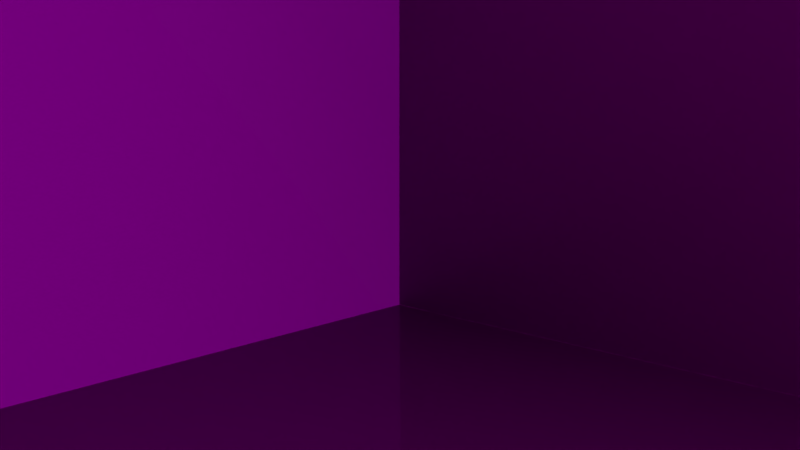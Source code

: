 # Source: load_unload.blend  (saved by Blender 2.90.8; exported with 4.5.12 LTS)
import bpy
from mathutils import Matrix  # noqa: F401  (used for matrix-valued properties, if any)

bpy.ops.wm.read_factory_settings(use_empty=True)
scene = bpy.context.scene
scene.name = 'Scene'

# ---- collections
col_main_scene = bpy.data.collections.new('main_scene'); scene.collection.children.link(col_main_scene)
col_places = bpy.data.collections.new('places'); scene.collection.children.link(col_places)

# ---- images (referenced by path relative to the original .blend; pixels are not part of the script)
import os
ASSET_DIR = os.environ.get("B2B_ASSET_DIR", "")  # directory of the original .blend (textures are referenced by path, not embedded)
HERE = os.path.dirname(os.path.abspath(__file__))  # packed textures are extracted next to this script under _unpacked/

def load_image(name, relpath, width, height, colorspace="sRGB"):
    """Load a texture the original file referenced (path relative to the .blend, or extracted next to this script)."""
    p = next((c for c in (os.path.join(HERE, relpath), os.path.join(ASSET_DIR, relpath)) if relpath and os.path.exists(c)), "")
    if p:
        img = bpy.data.images.load(p, check_existing=True)
        img.name = name
    else:  # same state as the original file: an image datablock whose file is absent (Cycles renders it pink)
        img = bpy.data.images.new(name, width, height)
        img.source = "FILE"
        img.filepath = "//" + (relpath or name)
    img.colorspace_settings.name = colorspace
    return img
img_walls_ao = load_image('walls_ao', 'walls_ao.jpg', 1024, 1024, 'sRGB')
img_wall_1_basecolor_jpg = load_image('wall_1_basecolor.jpg', 'wall_1_basecolor.jpg', 1024, 1024, 'sRGB')
img_wall_1_normal_png = load_image('wall_1_normal.png', 'wall_1_normal.png', 1024, 1024, 'Non-Color')
img_wall_2_normal = load_image('wall_2_normal', 'wall_2_normal.png', 1024, 1024, 'Non-Color')
img_wall_2_basecolor = load_image('wall_2_basecolor', 'wall_2_basecolor.jpg', 1024, 1024, 'sRGB')
img_parquet_basecolor = load_image('Parquet_basecolor', 'Parquet_basecolor.jpg', 1024, 1024, 'sRGB')
img_parquet_normal_png = load_image('Parquet_normal.png', 'Parquet_normal.png', 1024, 1024, 'Non-Color')
img_environment_hdr = load_image('environment.hdr', 'environment.hdr', 1024, 1024, 'Linear Rec.709')

# ---- materials (node trees are filled in below, after node groups)
mat_wall_1 = bpy.data.materials.new('wall_1')
mat_wall_1.use_transparent_shadow = False
mat_wall_1.roughness = 0.25
mat_wall_2 = bpy.data.materials.new('wall_2')
mat_wall_2.use_transparent_shadow = False
mat_wall_2.roughness = 0.25
mat_floor = bpy.data.materials.new('floor')
mat_floor.use_transparent_shadow = False
mat_floor.roughness = 0.25

# ---- node groups
ng_walls_ao = bpy.data.node_groups.new('Walls AO', 'ShaderNodeTree')
_s = ng_walls_ao.interface.new_socket(name='Output', in_out='OUTPUT', socket_type='NodeSocketShader')
_s = ng_walls_ao.interface.new_socket(name='Input', in_out='INPUT', socket_type='NodeSocketShader')
_N = ng_walls_ao.nodes; _L = ng_walls_ao.links
n0 = _N.new('ShaderNodeMixShader'); n0.name = 'Mix Shader'; n0.location = (208, -136)
n1 = _N.new('ShaderNodeBsdfDiffuse'); n1.name = 'Diffuse BSDF'; n1.location = (-140, -29)
n1.inputs[0].default_value = (0.0, 0.0, 0.0, 1.0)
n2 = _N.new('NodeGroupInput'); n2.name = 'Group Input'; n2.location = (-530, -213)
n3 = _N.new('NodeGroupOutput'); n3.name = 'Group Output'; n3.location = (454, -128)
n4 = _N.new('ShaderNodeTexImage'); n4.name = 'Image Texture.004'; n4.location = (-173, 247)
n4.image = img_walls_ao
n5 = _N.new('ShaderNodeUVMap'); n5.name = 'UV Map.001'; n5.location = (-437, 75)
n5.uv_map = 'UVMap'
_L.new(n4.outputs[0], n0.inputs[0])
_L.new(n2.outputs[0], n0.inputs[2])
_L.new(n1.outputs[0], n0.inputs[1])
_L.new(n0.outputs[0], n3.inputs[0])
_L.new(n5.outputs[0], n4.inputs[0])
n3.is_active_output = True

# ---- material node trees
mat_wall_1.use_nodes = True; mat_wall_1.node_tree.nodes.clear()
_N = mat_wall_1.node_tree.nodes; _L = mat_wall_1.node_tree.links
n0 = _N.new('ShaderNodeUVMap'); n0.name = 'UV Map'; n0.location = (-1407, 97)
n0.uv_map = 'UVMap'
n1 = _N.new('NodeReroute'); n1.name = 'Reroute'; n1.location = (-769, 48)
n1.width = 16
n1.socket_idname = 'NodeSocketVector'
n2 = _N.new('ShaderNodeMapping'); n2.name = 'Mapping'; n2.location = (-1177, 205)
n2.inputs[3].default_value = (6.0, 3.0, 3.0)
n3 = _N.new('ShaderNodeBsdfPrincipled'); n3.name = 'Principled BSDF'; n3.location = (518, 368)
n3.distribution = 'GGX'
n3.subsurface_method = 'BURLEY'
n3.inputs[3].default_value = 1.45
n3.inputs[27].default_value = (0.0, 0.0, 0.0, 1.0)
n3.inputs[28].default_value = 1.0
n4 = _N.new('ShaderNodeMix'); n4.name = 'Mix'; n4.location = (290, 106)
n4.data_type = 'RGBA'
n4.inputs[6].default_value = (0.4603, 0.4603, 0.4603, 1.0)
n4.inputs[7].default_value = (0.06547, 0.06547, 0.06547, 1.0)
n5 = _N.new('ShaderNodeFresnel'); n5.name = 'Fresnel'; n5.location = (285, 237)
n5.inputs[0].default_value = 1.45
n6 = _N.new('ShaderNodeGroup'); n6.name = 'Group'; n6.location = (848, 377)
n6.width = 197
n6.node_tree = ng_walls_ao
n7 = _N.new('ShaderNodeOutputMaterial'); n7.name = 'Material Output'; n7.location = (1143, 401)
n8 = _N.new('ShaderNodeTexImage'); n8.name = 'Image Texture'; n8.location = (-564, 301)
n8.image = img_wall_1_basecolor_jpg
n9 = _N.new('ShaderNodeMix'); n9.name = 'Mix.001'; n9.location = (79, 357)
n9.data_type = 'RGBA'
n9.blend_type = 'MULTIPLY'
n9.inputs[0].default_value = 1.0
n9.inputs[7].default_value = (0.8576, 0.892, 1.0, 1.0)
n10 = _N.new('ShaderNodeNormalMap'); n10.name = 'Normal Map'; n10.location = (63, -69)
n11 = _N.new('ShaderNodeTexImage'); n11.name = 'Image Texture.001'; n11.location = (-262, -62)
n11.image = img_wall_1_normal_png
_L.new(n1.outputs[0], n8.inputs[0])
_L.new(n1.outputs[0], n11.inputs[0])
_L.new(n0.outputs[0], n2.inputs[0])
_L.new(n2.outputs[0], n1.inputs[0])
_L.new(n8.outputs[0], n9.inputs[6])
_L.new(n11.outputs[0], n10.inputs[1])
_L.new(n10.outputs[0], n3.inputs[5])
_L.new(n10.outputs[0], n5.inputs[1])
_L.new(n5.outputs[0], n3.inputs[13])
_L.new(n4.outputs[2], n3.inputs[2])
_L.new(n3.outputs[0], n6.inputs[0])
_L.new(n6.outputs[0], n7.inputs[0])
_L.new(n8.outputs[0], n4.inputs[0])
_L.new(n9.outputs[2], n3.inputs[0])
n7.is_active_output = True
mat_wall_2.use_nodes = True; mat_wall_2.node_tree.nodes.clear()
_N = mat_wall_2.node_tree.nodes; _L = mat_wall_2.node_tree.links
n0 = _N.new('ShaderNodeUVMap'); n0.name = 'UV Map'; n0.location = (-1407, 97)
n0.uv_map = 'UVMap'
n1 = _N.new('NodeReroute'); n1.name = 'Reroute'; n1.location = (-769, 48)
n1.width = 16
n1.socket_idname = 'NodeSocketVector'
n2 = _N.new('ShaderNodeMapping'); n2.name = 'Mapping'; n2.location = (-1177, 205)
n2.inputs[3].default_value = (8.0, 4.0, 4.0)
n3 = _N.new('ShaderNodeFresnel'); n3.name = 'Fresnel'; n3.location = (2, 235)
n3.inputs[0].default_value = 1.45
n4 = _N.new('ShaderNodeNormalMap'); n4.name = 'Normal Map'; n4.location = (-183, 4)
n5 = _N.new('ShaderNodeBsdfPrincipled'); n5.name = 'Principled BSDF'; n5.location = (204, 341)
n5.distribution = 'GGX'
n5.subsurface_method = 'BURLEY'
n5.inputs[2].default_value = 0.3
n5.inputs[3].default_value = 1.45
n5.inputs[27].default_value = (0.0, 0.0, 0.0, 1.0)
n5.inputs[28].default_value = 1.0
n6 = _N.new('ShaderNodeOutputMaterial'); n6.name = 'Material Output'; n6.location = (782, 352)
n7 = _N.new('ShaderNodeTexImage'); n7.name = 'Image Texture.001'; n7.location = (-509, 5)
n7.width = 278
n7.image = img_wall_2_normal
n8 = _N.new('ShaderNodeTexImage'); n8.name = 'Image Texture'; n8.location = (-519, 391)
n8.width = 290
n8.image = img_wall_2_basecolor
n9 = _N.new('ShaderNodeGroup'); n9.name = 'Group'; n9.location = (519, 324)
n9.width = 197
n9.node_tree = ng_walls_ao
_L.new(n1.outputs[0], n8.inputs[0])
_L.new(n1.outputs[0], n7.inputs[0])
_L.new(n0.outputs[0], n2.inputs[0])
_L.new(n2.outputs[0], n1.inputs[0])
_L.new(n8.outputs[0], n5.inputs[0])
_L.new(n7.outputs[0], n4.inputs[1])
_L.new(n4.outputs[0], n5.inputs[5])
_L.new(n4.outputs[0], n3.inputs[1])
_L.new(n3.outputs[0], n5.inputs[13])
_L.new(n5.outputs[0], n9.inputs[0])
_L.new(n9.outputs[0], n6.inputs[0])
n6.is_active_output = True
mat_floor.use_nodes = True; mat_floor.node_tree.nodes.clear()
_N = mat_floor.node_tree.nodes; _L = mat_floor.node_tree.links
n0 = _N.new('ShaderNodeUVMap'); n0.name = 'UV Map'; n0.location = (-1407, 97)
n0.uv_map = 'UVMap'
n1 = _N.new('ShaderNodeMapping'); n1.name = 'Mapping'; n1.location = (-1177, 205)
n1.inputs[3].default_value = (16.0, 8.0, 1.0)
n2 = _N.new('ShaderNodeNormalMap'); n2.name = 'Normal Map'; n2.location = (-64, -131)
n3 = _N.new('ShaderNodeRGBToBW'); n3.name = 'RGB to BW'; n3.location = (-328, 23)
n4 = _N.new('ShaderNodeTexImage'); n4.name = 'Image Texture'; n4.location = (-680, 290)
n4.width = 307
n4.image = img_parquet_basecolor
n5 = _N.new('ShaderNodeTexImage'); n5.name = 'Image Texture.001'; n5.location = (-668, -90)
n5.width = 267
n5.image = img_parquet_normal_png
n6 = _N.new('ShaderNodeBsdfPrincipled'); n6.name = 'Principled BSDF'; n6.location = (611, 360)
n6.distribution = 'GGX'
n6.subsurface_method = 'BURLEY'
n6.inputs[2].default_value = 0.0
n6.inputs[3].default_value = 1.45
n6.inputs[27].default_value = (0.0, 0.0, 0.0, 1.0)
n6.inputs[28].default_value = 1.0
n7 = _N.new('ShaderNodeGroup'); n7.name = 'Group'; n7.location = (922, 402)
n7.width = 197
n7.node_tree = ng_walls_ao
n8 = _N.new('ShaderNodeOutputMaterial'); n8.name = 'Material Output'; n8.location = (1225, 413)
n9 = _N.new('ShaderNodeFresnel'); n9.name = 'Fresnel'; n9.location = (167, 34)
n9.inputs[0].default_value = 1.45
n10 = _N.new('ShaderNodeMix'); n10.name = 'Mix.001'; n10.location = (411, 233)
n10.width = 144
n10.data_type = 'RGBA'
n10.inputs[6].default_value = (0.03076, 0.03076, 0.03076, 1.0)
n10.inputs[7].default_value = (1.0, 1.0, 1.0, 1.0)
_L.new(n1.outputs[0], n4.inputs[0])
_L.new(n1.outputs[0], n5.inputs[0])
_L.new(n0.outputs[0], n1.inputs[0])
_L.new(n4.outputs[0], n6.inputs[0])
_L.new(n5.outputs[0], n2.inputs[1])
_L.new(n2.outputs[0], n6.inputs[5])
_L.new(n2.outputs[0], n9.inputs[1])
_L.new(n4.outputs[0], n3.inputs[0])
_L.new(n7.outputs[0], n8.inputs[0])
_L.new(n6.outputs[0], n7.inputs[0])
_L.new(n10.outputs[2], n6.inputs[13])
_L.new(n9.outputs[0], n10.inputs[0])
n8.is_active_output = True

# ---- world
world_world = bpy.data.worlds.new('World'); scene.world = world_world
world_world.use_nodes = True; world_world.node_tree.nodes.clear()
_N = world_world.node_tree.nodes; _L = world_world.node_tree.links
n0 = _N.new('ShaderNodeBackground'); n0.name = 'Background'; n0.location = (132, 300)
n0.inputs[1].default_value = 0.7
n1 = _N.new('ShaderNodeOutputWorld'); n1.name = 'World Output'; n1.location = (343, 299)
n2 = _N.new('ShaderNodeLightPath'); n2.name = 'Light Path'; n2.location = (-357, 298)
n2.width = 143
n3 = _N.new('ShaderNodeMix'); n3.name = 'Mix'; n3.location = (-91, 293)
n3.data_type = 'RGBA'
n3.inputs[7].default_value = (0.05127, 0.05127, 0.05127, 1.0)
n4 = _N.new('ShaderNodeTexEnvironment'); n4.name = 'Environment Texture'; n4.location = (-424, 136)
n4.width = 259
n4.image = img_environment_hdr
_L.new(n0.outputs[0], n1.inputs[0])
_L.new(n4.outputs[0], n3.inputs[6])
_L.new(n2.outputs[0], n3.inputs[0])
_L.new(n3.outputs[2], n0.inputs[0])
n1.is_active_output = True
world_world.color = (0.05088, 0.05088, 0.05088)
world_world.use_sun_shadow = False
world_world.sun_shadow_jitter_overblur = 0.0
world_world.cycles.sampling_method = 'MANUAL'

# ---- cameras
cam_camera = bpy.data.cameras.new('Camera')
cam_camera.clip_end = 100.0
cam_camera.lens = 35.0
cam_camera.sensor_width = 32.0
cam_camera.sensor_height = 18.0
cam_camera.ortho_scale = 7.314
cam_camera.dof.focus_distance = 0.0
cam_camera.dof.aperture_fstop = 128.0

# ---- lights
light_lamp = bpy.data.lights.new('Lamp', 'SUN')
light_lamp.transmission_factor = 0.0
light_lamp.cutoff_distance = 30.0
light_lamp.angle = 0.1993
light_lamp.energy = 3.0
light_lamp.shadow_buffer_clip_start = 0.001
light_lamp.shadow_soft_size = 0.1
light_lamp.shadow_cascade_max_distance = 5.8
light_lamp.shadow_cascade_count = 1

# ---- meshes
me_plane = bpy.data.meshes.new('Plane')
me_plane.from_pydata([(-1.167, -2.333, -1.3), (-1.167, 1.167, -1.3), (2.333, 1.167, -1.3), (-1.167, 1.167, 1.3), (-1.167, -2.333, 1.3), (2.333, 1.167, 1.3)], [], [(2, 5, 3, 1), (1, 3, 4, 0)])
me_plane.polygons.foreach_set('material_index', [1, 0])
_uv = me_plane.uv_layers.new(name='UVMap')
_uv.uv.foreach_set('vector', [0.6614, 0.9343, 0.3355, 0.9343, 0.3355, 0.05675, 0.6614, 0.05675, 0.668, 0.06081, 0.994, 0.06081, 0.994, 0.9383, 0.668, 0.9383])
me_plane.materials.append(mat_wall_1)
me_plane.materials.append(mat_wall_2)
me_plane.use_remesh_preserve_volume = False
me_plane.use_remesh_preserve_attributes = False
me_plane.use_mirror_vertex_groups = False
me_plane.update()
me_plane_002 = bpy.data.meshes.new('Plane.002')
me_plane_002.from_pydata([(-1.75, -1.75, 0.0), (1.75, -1.75, 0.0), (-1.75, 1.75, 0.0), (1.75, 1.75, 0.0)], [], [(0, 1, 3, 2)])
_uv = me_plane_002.uv_layers.new(name='UVMap')
_uv.uv.foreach_set('vector', [0.3319, 0.8185, 0.007372, 0.8185, 0.007372, 0.1694, 0.3319, 0.1694])
me_plane_002.materials.append(mat_floor)
me_plane_002.use_remesh_preserve_volume = False
me_plane_002.use_remesh_preserve_attributes = False
me_plane_002.use_mirror_vertex_groups = False
me_plane_002.update()
me_plane_001 = bpy.data.meshes.new('Plane.001')
me_plane_001.from_pydata([(-1.0, -1.0, 0.0), (1.0, -1.0, 0.0), (-1.0, 1.0, 0.0), (1.0, 1.0, 0.0)], [], [(0, 1, 3, 2)])
_uv = me_plane_001.uv_layers.new(name='UVMap')
_uv.uv.foreach_set('vector', [0.0, 0.0, 1.0, 0.0, 1.0, 1.0, 0.0, 1.0])
me_plane_001.use_remesh_preserve_volume = False
me_plane_001.use_remesh_preserve_attributes = False
me_plane_001.use_mirror_vertex_groups = False
me_plane_001.update()

# ---- objects
ob_lamp = bpy.data.objects.new('Lamp', light_lamp)
ob_camera = bpy.data.objects.new('Camera', cam_camera)
ob_plane = bpy.data.objects.new('Plane', me_plane)
ob_plane_002 = bpy.data.objects.new('Plane.002', me_plane_002)
ob_chair_place = bpy.data.objects.new('chair_place', None)
ob_puff_place = bpy.data.objects.new('puff_place', None)
ob_table_place = bpy.data.objects.new('table_place', None)
ob_tv_stand_place = bpy.data.objects.new('tv_stand_place', None)
ob_nightlight_place = bpy.data.objects.new('nightlight_place', None)
ob_plane_001 = bpy.data.objects.new('Plane.001', me_plane_001)
ob_reflectionplane = bpy.data.objects.new('ReflectionPlane', None)

# ---- transforms, parenting, visibility, modifiers, constraints
ob_lamp.location = (4.421, -2.939, 3.765)
ob_lamp.rotation_euler = (0.9441, 0.1081, 0.906)
ob_lamp.lock_rotations_4d = False
ob_lamp.empty_display_type = 'ARROWS'
ob_lamp.color = (0.0, 0.0, 0.0, 0.0)
ob_lamp.lineart.crease_threshold = 0.0
ob_camera.location = (1.732, -1.909, 1.004)
ob_camera.rotation_euler = (1.415, 4.106e-08, 0.7533)
ob_camera.lock_rotations_4d = False
ob_camera.empty_display_type = 'ARROWS'
ob_camera.color = (0.0, 0.0, 0.0, 0.0)
ob_camera.display_type = 'WIRE'
ob_camera.lineart.crease_threshold = 0.0
ob_plane.location = (0.1667, -0.1667, 1.3)
ob_plane.lineart.crease_threshold = 0.0
ob_plane_002.location = (0.75, -0.75, 0.0)
ob_plane_002.lineart.crease_threshold = 0.0
ob_chair_place.location = (0.01904, 0.5782, 0.0)
ob_chair_place.rotation_euler = (0.0, -0.0, 0.2892)
ob_chair_place.lineart.crease_threshold = 0.0
ob_puff_place.location = (0.32, -0.3392, 0.0)
ob_puff_place.rotation_euler = (0.0, -0.0, 0.2941)
ob_puff_place.lineart.crease_threshold = 0.0
ob_table_place.location = (0.8243, 0.3523, 0.0)
ob_table_place.rotation_euler = (0.0, -0.0, 0.6079)
ob_table_place.lineart.crease_threshold = 0.0
ob_tv_stand_place.location = (-0.8027, -0.6192, 0.0)
ob_tv_stand_place.lineart.crease_threshold = 0.0
ob_nightlight_place.location = (-0.6011, 0.4325, 0.0)
ob_nightlight_place.lineart.crease_threshold = 0.0
ob_plane_001.location = (0.8333, -0.8974, -0.04219)
ob_plane_001.scale = (2.154, 2.154, 2.154)
ob_plane_001.lineart.crease_threshold = 0.0
ob_reflectionplane.location = (0.8939, -0.8949, 0.006298)
ob_reflectionplane.scale = (1.884, 1.884, 1.884)
ob_reflectionplane.empty_display_size = 0.45
ob_reflectionplane.empty_image_offset = (0.0, 0.0)
ob_reflectionplane.lineart.crease_threshold = 0.0

# ---- collection membership
col_main_scene.objects.link(ob_lamp)
col_main_scene.objects.link(ob_camera)
col_main_scene.objects.link(ob_plane)
col_main_scene.objects.link(ob_plane_002)
col_places.objects.link(ob_chair_place)
col_places.objects.link(ob_puff_place)
col_places.objects.link(ob_table_place)
col_places.objects.link(ob_tv_stand_place)
col_places.objects.link(ob_nightlight_place)
col_places.objects.link(ob_plane_001)
col_places.objects.link(ob_reflectionplane)

# ---- scene / render settings (as saved in the file)
scene.camera = ob_camera
scene.frame_start = 0; scene.frame_end = 250; scene.frame_set(0)
scene.render.engine = 'BLENDER_EEVEE_NEXT'
scene.render.resolution_percentage = 50
scene.render.dither_intensity = 0.0
scene.cycles.use_denoising = False
scene.cycles.samples = 128
scene.cycles.sampling_pattern = 'TABULATED_SOBOL'
scene.cycles.use_adaptive_sampling = False
scene.cycles.use_light_tree = False
scene.cycles.blur_glossy = 0.0
scene.cycles.sample_clamp_indirect = 0.0
scene.view_settings.view_transform = 'Standard'
bpy.context.view_layer.update()
